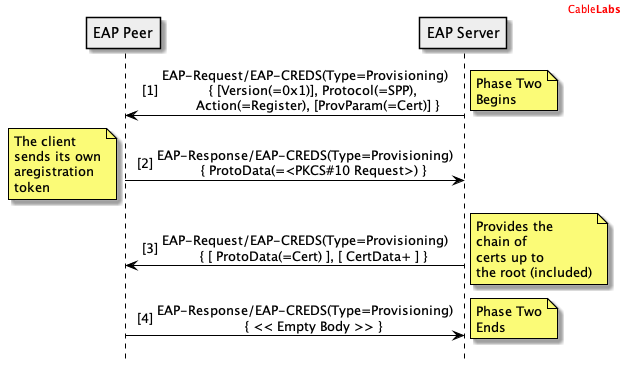

The diagram above was rendered by PlantUML. Its source (embedded in the PNG):
@startuml

header
<font color="red">Cable<b>Labs</b></font>
endheader

hide footbox

skinparam sequenceMessageAlign center
skinparam NoteBorderColor black

skinparam sequence {
	borderColor black
	ArrowColor black
	ActorBorderColor black
	ParticipantBorderColor black
	LifeLineBorderColor black
	LifeLineBackgroundColor white
}

Participant "EAP Peer" as P #eee
Participant "EAP Server" as S #eee

autonumber 1 "[##]"

S->P: EAP-Request/EAP-CREDS(Type=Provisioning)\n    { [Version(=0x1)], Protocol(=SPP),\n      Action(=Register), [ProvParam(=Cert)] }
note right: Phase Two\nBegins

P->S: EAP-Response/EAP-CREDS(Type=Provisioning)\n    { ProtoData(=<PKCS#10 Request>) }
note left: The client\nsends its own\naregistration\ntoken

S->P: EAP-Request/EAP-CREDS(Type=Provisioning)\n    { [ ProtoData(=Cert) ], [ CertData+ ] }
note right: Provides the\nchain of\ncerts up to\nthe root (included)

P->S: EAP-Response/EAP-CREDS(Type=Provisioning)\n    { << Empty Body >> }
note right: Phase Two\nEnds


@enduml